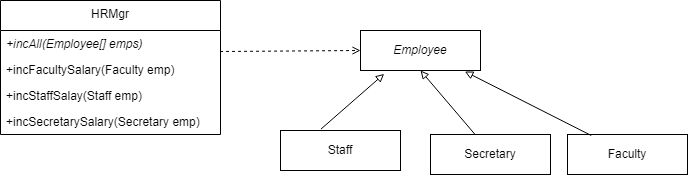

The diagram above was exported from draw.io. Its source (the exported page's mxGraphModel, read from the mxfile embedded in the PNG):
<mxGraphModel dx="1050" dy="573" grid="1" gridSize="10" guides="1" tooltips="1" connect="1" arrows="1" fold="1" page="1" pageScale="1" pageWidth="827" pageHeight="1169" math="0" shadow="0">
  <root>
    <mxCell id="WIyWlLk6GJQsqaUBKTNV-0" />
    <mxCell id="WIyWlLk6GJQsqaUBKTNV-1" parent="WIyWlLk6GJQsqaUBKTNV-0" />
    <mxCell id="zkfFHV4jXpPFQw0GAbJ--6" value="HRMgr" style="swimlane;fontStyle=0;align=center;verticalAlign=top;childLayout=stackLayout;horizontal=1;startSize=30;horizontalStack=0;resizeParent=1;resizeLast=0;collapsible=1;marginBottom=0;rounded=0;shadow=0;strokeWidth=1;" parent="WIyWlLk6GJQsqaUBKTNV-1" vertex="1">
      <mxGeometry x="100" y="150" width="220" height="134" as="geometry">
        <mxRectangle x="130" y="380" width="160" height="26" as="alternateBounds" />
      </mxGeometry>
    </mxCell>
    <mxCell id="zkfFHV4jXpPFQw0GAbJ--7" value="+incAll(Employee[] emps)" style="text;align=left;verticalAlign=top;spacingLeft=4;spacingRight=4;overflow=hidden;rotatable=0;points=[[0,0.5],[1,0.5]];portConstraint=eastwest;fontStyle=2" parent="zkfFHV4jXpPFQw0GAbJ--6" vertex="1">
      <mxGeometry y="30" width="220" height="26" as="geometry" />
    </mxCell>
    <mxCell id="zkfFHV4jXpPFQw0GAbJ--8" value="+incFacultySalary(Faculty emp)" style="text;align=left;verticalAlign=top;spacingLeft=4;spacingRight=4;overflow=hidden;rotatable=0;points=[[0,0.5],[1,0.5]];portConstraint=eastwest;rounded=0;shadow=0;html=0;" parent="zkfFHV4jXpPFQw0GAbJ--6" vertex="1">
      <mxGeometry y="56" width="220" height="26" as="geometry" />
    </mxCell>
    <mxCell id="UZjN9YzEbULmpSF5MGo8-71" value="+incStaffSalay(Staff emp)" style="text;align=left;verticalAlign=top;spacingLeft=4;spacingRight=4;overflow=hidden;rotatable=0;points=[[0,0.5],[1,0.5]];portConstraint=eastwest;rounded=0;shadow=0;html=0;" vertex="1" parent="zkfFHV4jXpPFQw0GAbJ--6">
      <mxGeometry y="82" width="220" height="26" as="geometry" />
    </mxCell>
    <mxCell id="UZjN9YzEbULmpSF5MGo8-72" value="+incSecretarySalary(Secretary emp)" style="text;align=left;verticalAlign=top;spacingLeft=4;spacingRight=4;overflow=hidden;rotatable=0;points=[[0,0.5],[1,0.5]];portConstraint=eastwest;rounded=0;shadow=0;html=0;" vertex="1" parent="zkfFHV4jXpPFQw0GAbJ--6">
      <mxGeometry y="108" width="220" height="26" as="geometry" />
    </mxCell>
    <mxCell id="UZjN9YzEbULmpSF5MGo8-73" value="Employee" style="rounded=0;whiteSpace=wrap;html=1;fontStyle=2" vertex="1" parent="WIyWlLk6GJQsqaUBKTNV-1">
      <mxGeometry x="460" y="180" width="120" height="40" as="geometry" />
    </mxCell>
    <mxCell id="UZjN9YzEbULmpSF5MGo8-74" value="Staff" style="rounded=0;whiteSpace=wrap;html=1;fontStyle=0" vertex="1" parent="WIyWlLk6GJQsqaUBKTNV-1">
      <mxGeometry x="380" y="280" width="120" height="40" as="geometry" />
    </mxCell>
    <mxCell id="UZjN9YzEbULmpSF5MGo8-75" value="Secretary" style="rounded=0;whiteSpace=wrap;html=1;fontStyle=0" vertex="1" parent="WIyWlLk6GJQsqaUBKTNV-1">
      <mxGeometry x="530" y="284" width="120" height="40" as="geometry" />
    </mxCell>
    <mxCell id="UZjN9YzEbULmpSF5MGo8-76" value="Faculty" style="rounded=0;whiteSpace=wrap;html=1;fontStyle=0" vertex="1" parent="WIyWlLk6GJQsqaUBKTNV-1">
      <mxGeometry x="667" y="284" width="120" height="40" as="geometry" />
    </mxCell>
    <mxCell id="UZjN9YzEbULmpSF5MGo8-77" value="" style="endArrow=open;html=1;rounded=0;entryX=0;entryY=0.5;entryDx=0;entryDy=0;exitX=0.998;exitY=-0.192;exitDx=0;exitDy=0;exitPerimeter=0;dashed=1;endFill=0;" edge="1" parent="WIyWlLk6GJQsqaUBKTNV-1" source="zkfFHV4jXpPFQw0GAbJ--8" target="UZjN9YzEbULmpSF5MGo8-73">
      <mxGeometry width="50" height="50" relative="1" as="geometry">
        <mxPoint x="280" y="350" as="sourcePoint" />
        <mxPoint x="330" y="300" as="targetPoint" />
      </mxGeometry>
    </mxCell>
    <mxCell id="UZjN9YzEbULmpSF5MGo8-78" value="" style="endArrow=block;html=1;rounded=0;entryX=0.197;entryY=1.085;entryDx=0;entryDy=0;exitX=0.337;exitY=-0.035;exitDx=0;exitDy=0;exitPerimeter=0;endFill=0;entryPerimeter=0;" edge="1" parent="WIyWlLk6GJQsqaUBKTNV-1" source="UZjN9YzEbULmpSF5MGo8-74" target="UZjN9YzEbULmpSF5MGo8-73">
      <mxGeometry width="50" height="50" relative="1" as="geometry">
        <mxPoint x="330" y="211" as="sourcePoint" />
        <mxPoint x="470" y="210" as="targetPoint" />
      </mxGeometry>
    </mxCell>
    <mxCell id="UZjN9YzEbULmpSF5MGo8-79" value="" style="endArrow=block;html=1;rounded=0;entryX=0.5;entryY=1;entryDx=0;entryDy=0;exitX=0.373;exitY=0.005;exitDx=0;exitDy=0;exitPerimeter=0;endFill=0;" edge="1" parent="WIyWlLk6GJQsqaUBKTNV-1" source="UZjN9YzEbULmpSF5MGo8-75" target="UZjN9YzEbULmpSF5MGo8-73">
      <mxGeometry width="50" height="50" relative="1" as="geometry">
        <mxPoint x="430" y="289" as="sourcePoint" />
        <mxPoint x="494" y="233" as="targetPoint" />
      </mxGeometry>
    </mxCell>
    <mxCell id="UZjN9YzEbULmpSF5MGo8-80" value="" style="endArrow=block;html=1;rounded=0;entryX=0.87;entryY=1.025;entryDx=0;entryDy=0;exitX=0.198;exitY=0.025;exitDx=0;exitDy=0;exitPerimeter=0;endFill=0;entryPerimeter=0;" edge="1" parent="WIyWlLk6GJQsqaUBKTNV-1" source="UZjN9YzEbULmpSF5MGo8-76" target="UZjN9YzEbULmpSF5MGo8-73">
      <mxGeometry width="50" height="50" relative="1" as="geometry">
        <mxPoint x="585" y="294" as="sourcePoint" />
        <mxPoint x="530" y="230" as="targetPoint" />
      </mxGeometry>
    </mxCell>
  </root>
</mxGraphModel>